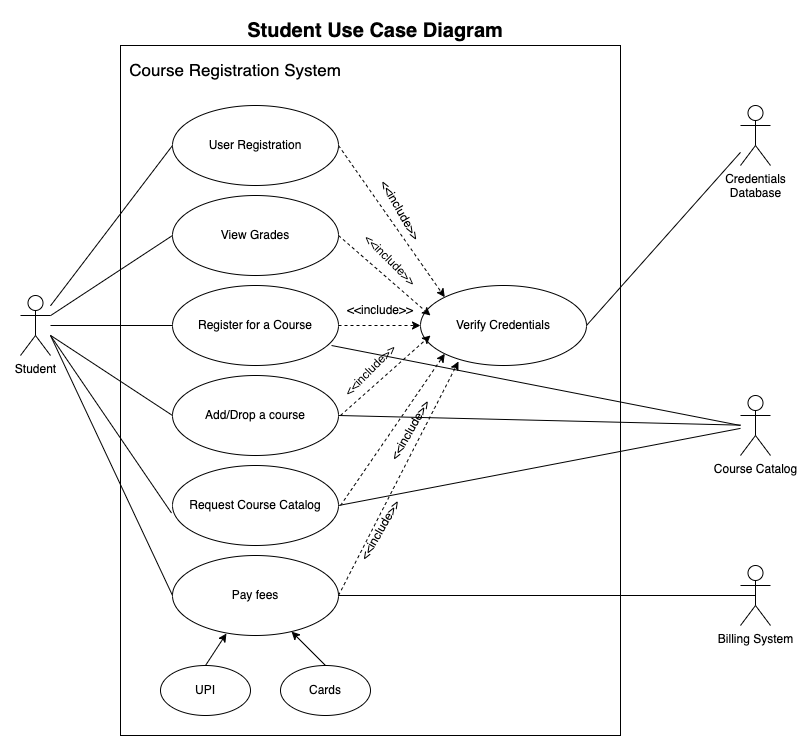

The diagram above was exported from draw.io. Its source (the exported page's mxGraphModel, read from the mxfile embedded in the PNG):
<mxGraphModel dx="1242" dy="828" grid="1" gridSize="10" guides="1" tooltips="1" connect="1" arrows="1" fold="1" page="1" pageScale="1" pageWidth="827" pageHeight="1169" math="0" shadow="0">
  <root>
    <mxCell id="0" />
    <mxCell id="1" parent="0" />
    <mxCell id="bX0Z9aH1VS1pa3AIjTsD-1" value="" style="rounded=0;whiteSpace=wrap;html=1;" vertex="1" parent="1">
      <mxGeometry x="220" y="150" width="500" height="690" as="geometry" />
    </mxCell>
    <mxCell id="bX0Z9aH1VS1pa3AIjTsD-2" value="Student" style="shape=umlActor;verticalLabelPosition=bottom;verticalAlign=top;html=1;" vertex="1" parent="1">
      <mxGeometry x="120" y="400" width="30" height="60" as="geometry" />
    </mxCell>
    <mxCell id="bX0Z9aH1VS1pa3AIjTsD-3" value="User Registration" style="ellipse;whiteSpace=wrap;html=1;" vertex="1" parent="1">
      <mxGeometry x="272" y="210" width="166" height="80" as="geometry" />
    </mxCell>
    <mxCell id="bX0Z9aH1VS1pa3AIjTsD-4" value="View Grades" style="ellipse;whiteSpace=wrap;html=1;" vertex="1" parent="1">
      <mxGeometry x="272" y="300" width="166" height="80" as="geometry" />
    </mxCell>
    <mxCell id="bX0Z9aH1VS1pa3AIjTsD-5" value="Register for a Course" style="ellipse;whiteSpace=wrap;html=1;" vertex="1" parent="1">
      <mxGeometry x="272" y="390" width="166" height="80" as="geometry" />
    </mxCell>
    <mxCell id="bX0Z9aH1VS1pa3AIjTsD-6" value="Add/Drop a course" style="ellipse;whiteSpace=wrap;html=1;" vertex="1" parent="1">
      <mxGeometry x="272" y="480" width="166" height="80" as="geometry" />
    </mxCell>
    <mxCell id="bX0Z9aH1VS1pa3AIjTsD-7" value="Verify Credentials" style="ellipse;whiteSpace=wrap;html=1;" vertex="1" parent="1">
      <mxGeometry x="520" y="390" width="166" height="80" as="geometry" />
    </mxCell>
    <mxCell id="bX0Z9aH1VS1pa3AIjTsD-8" value="Request Course Catalog" style="ellipse;whiteSpace=wrap;html=1;" vertex="1" parent="1">
      <mxGeometry x="272" y="570" width="166" height="80" as="geometry" />
    </mxCell>
    <mxCell id="bX0Z9aH1VS1pa3AIjTsD-9" value="" style="endArrow=none;html=1;rounded=0;entryX=0;entryY=0.5;entryDx=0;entryDy=0;endFill=0;" edge="1" parent="1" source="bX0Z9aH1VS1pa3AIjTsD-2" target="bX0Z9aH1VS1pa3AIjTsD-3">
      <mxGeometry width="50" height="50" relative="1" as="geometry">
        <mxPoint x="390" y="460" as="sourcePoint" />
        <mxPoint x="440" y="410" as="targetPoint" />
      </mxGeometry>
    </mxCell>
    <mxCell id="bX0Z9aH1VS1pa3AIjTsD-10" value="" style="endArrow=none;html=1;rounded=0;entryX=0;entryY=0.5;entryDx=0;entryDy=0;endFill=0;" edge="1" parent="1" source="bX0Z9aH1VS1pa3AIjTsD-2" target="bX0Z9aH1VS1pa3AIjTsD-4">
      <mxGeometry width="50" height="50" relative="1" as="geometry">
        <mxPoint x="390" y="460" as="sourcePoint" />
        <mxPoint x="440" y="410" as="targetPoint" />
      </mxGeometry>
    </mxCell>
    <mxCell id="bX0Z9aH1VS1pa3AIjTsD-11" value="" style="endArrow=none;html=1;rounded=0;entryX=0;entryY=0.5;entryDx=0;entryDy=0;endFill=0;" edge="1" parent="1" source="bX0Z9aH1VS1pa3AIjTsD-2" target="bX0Z9aH1VS1pa3AIjTsD-5">
      <mxGeometry width="50" height="50" relative="1" as="geometry">
        <mxPoint x="390" y="460" as="sourcePoint" />
        <mxPoint x="440" y="410" as="targetPoint" />
      </mxGeometry>
    </mxCell>
    <mxCell id="bX0Z9aH1VS1pa3AIjTsD-12" value="" style="endArrow=none;html=1;rounded=0;entryX=0;entryY=0.5;entryDx=0;entryDy=0;endFill=0;" edge="1" parent="1" source="bX0Z9aH1VS1pa3AIjTsD-2" target="bX0Z9aH1VS1pa3AIjTsD-6">
      <mxGeometry width="50" height="50" relative="1" as="geometry">
        <mxPoint x="390" y="460" as="sourcePoint" />
        <mxPoint x="440" y="410" as="targetPoint" />
      </mxGeometry>
    </mxCell>
    <mxCell id="bX0Z9aH1VS1pa3AIjTsD-13" value="" style="endArrow=none;html=1;rounded=0;entryX=-0.006;entryY=0.594;entryDx=0;entryDy=0;entryPerimeter=0;endFill=0;" edge="1" parent="1" target="bX0Z9aH1VS1pa3AIjTsD-8">
      <mxGeometry width="50" height="50" relative="1" as="geometry">
        <mxPoint x="150" y="440" as="sourcePoint" />
        <mxPoint x="440" y="410" as="targetPoint" />
      </mxGeometry>
    </mxCell>
    <mxCell id="bX0Z9aH1VS1pa3AIjTsD-14" value="Credentials &lt;br&gt;Database" style="shape=umlActor;verticalLabelPosition=bottom;verticalAlign=top;html=1;" vertex="1" parent="1">
      <mxGeometry x="840" y="210" width="30" height="60" as="geometry" />
    </mxCell>
    <mxCell id="bX0Z9aH1VS1pa3AIjTsD-15" value="Course Catalog&lt;br&gt;" style="shape=umlActor;verticalLabelPosition=bottom;verticalAlign=top;html=1;" vertex="1" parent="1">
      <mxGeometry x="840" y="500" width="30" height="60" as="geometry" />
    </mxCell>
    <mxCell id="bX0Z9aH1VS1pa3AIjTsD-16" value="" style="endArrow=none;html=1;rounded=0;exitX=1;exitY=0.5;exitDx=0;exitDy=0;" edge="1" parent="1" source="bX0Z9aH1VS1pa3AIjTsD-6" target="bX0Z9aH1VS1pa3AIjTsD-15">
      <mxGeometry width="50" height="50" relative="1" as="geometry">
        <mxPoint x="390" y="460" as="sourcePoint" />
        <mxPoint x="440" y="410" as="targetPoint" />
      </mxGeometry>
    </mxCell>
    <mxCell id="bX0Z9aH1VS1pa3AIjTsD-17" value="" style="endArrow=none;html=1;rounded=0;exitX=1;exitY=0.5;exitDx=0;exitDy=0;" edge="1" parent="1" source="bX0Z9aH1VS1pa3AIjTsD-8" target="bX0Z9aH1VS1pa3AIjTsD-15">
      <mxGeometry width="50" height="50" relative="1" as="geometry">
        <mxPoint x="390" y="460" as="sourcePoint" />
        <mxPoint x="440" y="410" as="targetPoint" />
      </mxGeometry>
    </mxCell>
    <mxCell id="bX0Z9aH1VS1pa3AIjTsD-18" value="" style="endArrow=none;html=1;rounded=0;exitX=1;exitY=0.5;exitDx=0;exitDy=0;" edge="1" parent="1" source="bX0Z9aH1VS1pa3AIjTsD-7" target="bX0Z9aH1VS1pa3AIjTsD-14">
      <mxGeometry width="50" height="50" relative="1" as="geometry">
        <mxPoint x="390" y="460" as="sourcePoint" />
        <mxPoint x="440" y="410" as="targetPoint" />
      </mxGeometry>
    </mxCell>
    <mxCell id="bX0Z9aH1VS1pa3AIjTsD-19" value="" style="html=1;labelBackgroundColor=#ffffff;startArrow=none;startFill=0;startSize=6;endArrow=classic;endFill=1;endSize=6;jettySize=auto;orthogonalLoop=1;strokeWidth=1;dashed=1;fontSize=14;rounded=0;exitX=1;exitY=0.5;exitDx=0;exitDy=0;entryX=0;entryY=0;entryDx=0;entryDy=0;" edge="1" parent="1" source="bX0Z9aH1VS1pa3AIjTsD-3" target="bX0Z9aH1VS1pa3AIjTsD-7">
      <mxGeometry width="60" height="60" relative="1" as="geometry">
        <mxPoint x="380" y="460" as="sourcePoint" />
        <mxPoint x="520" y="430" as="targetPoint" />
      </mxGeometry>
    </mxCell>
    <mxCell id="bX0Z9aH1VS1pa3AIjTsD-20" value="" style="html=1;labelBackgroundColor=#ffffff;startArrow=none;startFill=0;startSize=6;endArrow=classic;endFill=1;endSize=6;jettySize=auto;orthogonalLoop=1;strokeWidth=1;dashed=1;fontSize=14;rounded=0;exitX=1;exitY=0.5;exitDx=0;exitDy=0;entryX=0.06;entryY=0.375;entryDx=0;entryDy=0;entryPerimeter=0;" edge="1" parent="1" source="bX0Z9aH1VS1pa3AIjTsD-4" target="bX0Z9aH1VS1pa3AIjTsD-7">
      <mxGeometry width="60" height="60" relative="1" as="geometry">
        <mxPoint x="380" y="460" as="sourcePoint" />
        <mxPoint x="440" y="400" as="targetPoint" />
      </mxGeometry>
    </mxCell>
    <mxCell id="bX0Z9aH1VS1pa3AIjTsD-21" value="" style="html=1;labelBackgroundColor=#ffffff;startArrow=none;startFill=0;startSize=6;endArrow=classic;endFill=1;endSize=6;jettySize=auto;orthogonalLoop=1;strokeWidth=1;dashed=1;fontSize=14;rounded=0;exitX=1;exitY=0.5;exitDx=0;exitDy=0;" edge="1" parent="1" source="bX0Z9aH1VS1pa3AIjTsD-5">
      <mxGeometry width="60" height="60" relative="1" as="geometry">
        <mxPoint x="380" y="460" as="sourcePoint" />
        <mxPoint x="520" y="430" as="targetPoint" />
      </mxGeometry>
    </mxCell>
    <mxCell id="bX0Z9aH1VS1pa3AIjTsD-22" value="" style="html=1;labelBackgroundColor=#ffffff;startArrow=none;startFill=0;startSize=6;endArrow=classic;endFill=1;endSize=6;jettySize=auto;orthogonalLoop=1;strokeWidth=1;dashed=1;fontSize=14;rounded=0;" edge="1" parent="1">
      <mxGeometry width="60" height="60" relative="1" as="geometry">
        <mxPoint x="440" y="520" as="sourcePoint" />
        <mxPoint x="530" y="440" as="targetPoint" />
      </mxGeometry>
    </mxCell>
    <mxCell id="bX0Z9aH1VS1pa3AIjTsD-23" value="" style="html=1;labelBackgroundColor=#ffffff;startArrow=none;startFill=0;startSize=6;endArrow=classic;endFill=1;endSize=6;jettySize=auto;orthogonalLoop=1;strokeWidth=1;dashed=1;fontSize=14;rounded=0;entryX=0;entryY=1;entryDx=0;entryDy=0;" edge="1" parent="1" target="bX0Z9aH1VS1pa3AIjTsD-7">
      <mxGeometry width="60" height="60" relative="1" as="geometry">
        <mxPoint x="440" y="610" as="sourcePoint" />
        <mxPoint x="440" y="400" as="targetPoint" />
      </mxGeometry>
    </mxCell>
    <mxCell id="bX0Z9aH1VS1pa3AIjTsD-24" value="Course Registration System" style="text;html=1;strokeColor=none;fillColor=none;align=center;verticalAlign=middle;whiteSpace=wrap;rounded=0;fontSize=17;" vertex="1" parent="1">
      <mxGeometry x="220" y="160" width="230" height="30" as="geometry" />
    </mxCell>
    <mxCell id="bX0Z9aH1VS1pa3AIjTsD-25" value="Student Use Case Diagram" style="text;html=1;strokeColor=none;fillColor=none;align=center;verticalAlign=middle;whiteSpace=wrap;rounded=0;fontSize=20;fontStyle=1" vertex="1" parent="1">
      <mxGeometry x="330" y="120" width="290" height="30" as="geometry" />
    </mxCell>
    <mxCell id="bX0Z9aH1VS1pa3AIjTsD-26" value="&amp;lt;&amp;lt;include&amp;gt;&amp;gt;" style="text;html=1;strokeColor=none;fillColor=none;align=center;verticalAlign=middle;whiteSpace=wrap;rounded=0;fontSize=12;rotation=60;" vertex="1" parent="1">
      <mxGeometry x="470" y="300" width="60" height="30" as="geometry" />
    </mxCell>
    <mxCell id="bX0Z9aH1VS1pa3AIjTsD-27" value="&amp;lt;&amp;lt;include&amp;gt;&amp;gt;" style="text;html=1;strokeColor=none;fillColor=none;align=center;verticalAlign=middle;whiteSpace=wrap;rounded=0;fontSize=12;rotation=45;" vertex="1" parent="1">
      <mxGeometry x="460" y="350" width="60" height="30" as="geometry" />
    </mxCell>
    <mxCell id="bX0Z9aH1VS1pa3AIjTsD-28" value="&amp;lt;&amp;lt;include&amp;gt;&amp;gt;" style="text;html=1;strokeColor=none;fillColor=none;align=center;verticalAlign=middle;whiteSpace=wrap;rounded=0;fontSize=12;rotation=0;" vertex="1" parent="1">
      <mxGeometry x="450" y="400" width="60" height="30" as="geometry" />
    </mxCell>
    <mxCell id="bX0Z9aH1VS1pa3AIjTsD-29" value="&amp;lt;&amp;lt;include&amp;gt;&amp;gt;" style="text;html=1;strokeColor=none;fillColor=none;align=center;verticalAlign=middle;whiteSpace=wrap;rounded=0;fontSize=12;rotation=-45;" vertex="1" parent="1">
      <mxGeometry x="440" y="460" width="60" height="30" as="geometry" />
    </mxCell>
    <mxCell id="bX0Z9aH1VS1pa3AIjTsD-30" value="&amp;lt;&amp;lt;include&amp;gt;&amp;gt;" style="text;html=1;strokeColor=none;fillColor=none;align=center;verticalAlign=middle;whiteSpace=wrap;rounded=0;fontSize=12;rotation=-60;" vertex="1" parent="1">
      <mxGeometry x="480" y="520" width="60" height="30" as="geometry" />
    </mxCell>
    <mxCell id="bX0Z9aH1VS1pa3AIjTsD-33" value="Pay fees" style="ellipse;whiteSpace=wrap;html=1;" vertex="1" parent="1">
      <mxGeometry x="272" y="660" width="166" height="80" as="geometry" />
    </mxCell>
    <mxCell id="bX0Z9aH1VS1pa3AIjTsD-36" value="" style="html=1;labelBackgroundColor=#ffffff;startArrow=none;startFill=0;startSize=6;endArrow=classic;endFill=1;endSize=6;jettySize=auto;orthogonalLoop=1;strokeWidth=1;dashed=1;fontSize=14;rounded=0;exitX=1;exitY=0.5;exitDx=0;exitDy=0;entryX=0.229;entryY=0.95;entryDx=0;entryDy=0;entryPerimeter=0;" edge="1" parent="1" source="bX0Z9aH1VS1pa3AIjTsD-33" target="bX0Z9aH1VS1pa3AIjTsD-7">
      <mxGeometry width="60" height="60" relative="1" as="geometry">
        <mxPoint x="380" y="460" as="sourcePoint" />
        <mxPoint x="440" y="400" as="targetPoint" />
      </mxGeometry>
    </mxCell>
    <mxCell id="bX0Z9aH1VS1pa3AIjTsD-37" value="&amp;lt;&amp;lt;include&amp;gt;&amp;gt;" style="text;html=1;strokeColor=none;fillColor=none;align=center;verticalAlign=middle;whiteSpace=wrap;rounded=0;fontSize=12;rotation=-60;" vertex="1" parent="1">
      <mxGeometry x="450" y="620" width="60" height="30" as="geometry" />
    </mxCell>
    <mxCell id="bX0Z9aH1VS1pa3AIjTsD-40" value="Billing System" style="shape=umlActor;verticalLabelPosition=bottom;verticalAlign=top;html=1;" vertex="1" parent="1">
      <mxGeometry x="840" y="670" width="30" height="60" as="geometry" />
    </mxCell>
    <mxCell id="bX0Z9aH1VS1pa3AIjTsD-41" value="" style="endArrow=none;html=1;rounded=0;fontSize=12;exitX=1;exitY=0.5;exitDx=0;exitDy=0;entryX=0.5;entryY=0.5;entryDx=0;entryDy=0;entryPerimeter=0;" edge="1" parent="1" source="bX0Z9aH1VS1pa3AIjTsD-33" target="bX0Z9aH1VS1pa3AIjTsD-40">
      <mxGeometry width="50" height="50" relative="1" as="geometry">
        <mxPoint x="390" y="450" as="sourcePoint" />
        <mxPoint x="440" y="400" as="targetPoint" />
      </mxGeometry>
    </mxCell>
    <mxCell id="bX0Z9aH1VS1pa3AIjTsD-42" value="" style="endArrow=none;html=1;rounded=0;fontSize=12;exitX=0.958;exitY=0.75;exitDx=0;exitDy=0;exitPerimeter=0;" edge="1" parent="1" source="bX0Z9aH1VS1pa3AIjTsD-5">
      <mxGeometry width="50" height="50" relative="1" as="geometry">
        <mxPoint x="390" y="450" as="sourcePoint" />
        <mxPoint x="840" y="530" as="targetPoint" />
      </mxGeometry>
    </mxCell>
    <mxCell id="bX0Z9aH1VS1pa3AIjTsD-43" value="" style="endArrow=none;html=1;rounded=0;fontSize=12;entryX=0;entryY=0.5;entryDx=0;entryDy=0;" edge="1" parent="1" target="bX0Z9aH1VS1pa3AIjTsD-33">
      <mxGeometry width="50" height="50" relative="1" as="geometry">
        <mxPoint x="150" y="440" as="sourcePoint" />
        <mxPoint x="440" y="400" as="targetPoint" />
      </mxGeometry>
    </mxCell>
    <mxCell id="bX0Z9aH1VS1pa3AIjTsD-45" value="UPI" style="ellipse;whiteSpace=wrap;html=1;fontSize=12;" vertex="1" parent="1">
      <mxGeometry x="260" y="770" width="90" height="50" as="geometry" />
    </mxCell>
    <mxCell id="bX0Z9aH1VS1pa3AIjTsD-46" value="Cards" style="ellipse;whiteSpace=wrap;html=1;fontSize=12;" vertex="1" parent="1">
      <mxGeometry x="380" y="770" width="90" height="50" as="geometry" />
    </mxCell>
    <mxCell id="bX0Z9aH1VS1pa3AIjTsD-49" value="" style="endArrow=classic;html=1;rounded=0;fontSize=12;exitX=0.5;exitY=0;exitDx=0;exitDy=0;entryX=0.325;entryY=0.975;entryDx=0;entryDy=0;entryPerimeter=0;" edge="1" parent="1" source="bX0Z9aH1VS1pa3AIjTsD-45" target="bX0Z9aH1VS1pa3AIjTsD-33">
      <mxGeometry width="50" height="50" relative="1" as="geometry">
        <mxPoint x="390" y="530" as="sourcePoint" />
        <mxPoint x="440" y="480" as="targetPoint" />
      </mxGeometry>
    </mxCell>
    <mxCell id="bX0Z9aH1VS1pa3AIjTsD-50" value="" style="endArrow=classic;html=1;rounded=0;fontSize=12;exitX=0.5;exitY=0;exitDx=0;exitDy=0;" edge="1" parent="1" source="bX0Z9aH1VS1pa3AIjTsD-46" target="bX0Z9aH1VS1pa3AIjTsD-33">
      <mxGeometry width="50" height="50" relative="1" as="geometry">
        <mxPoint x="390" y="530" as="sourcePoint" />
        <mxPoint x="440" y="480" as="targetPoint" />
      </mxGeometry>
    </mxCell>
  </root>
</mxGraphModel>